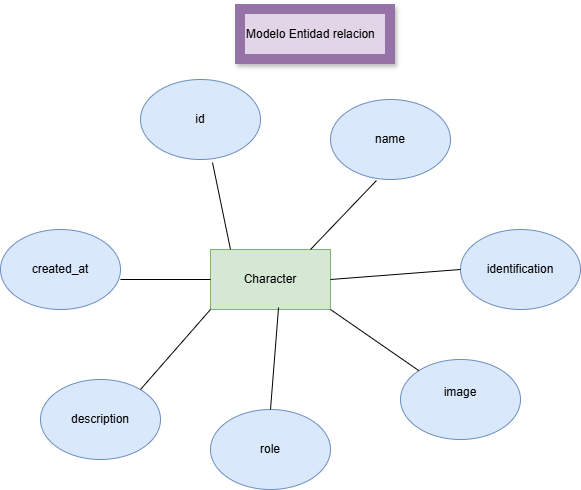

The diagram above was exported from draw.io. Its source (the exported page's mxGraphModel, read from the mxfile embedded in the PNG):
<mxGraphModel dx="1414" dy="829" grid="1" gridSize="10" guides="1" tooltips="1" connect="1" arrows="1" fold="1" page="1" pageScale="1" pageWidth="827" pageHeight="1169" math="0" shadow="0">
  <root>
    <mxCell id="0" />
    <mxCell id="1" parent="0" />
    <mxCell id="7W7ZMv0yOjIU-lbtKmOI-1" parent="1" style="rounded=0;whiteSpace=wrap;html=1;fillColor=#d5e8d4;strokeColor=#82b366;" value="Character" vertex="1">
      <mxGeometry height="60" width="120" x="210" y="250" as="geometry" />
    </mxCell>
    <mxCell id="7W7ZMv0yOjIU-lbtKmOI-2" parent="1" style="ellipse;whiteSpace=wrap;html=1;fillColor=#dae8fc;strokeColor=#6c8ebf;" value="id" vertex="1">
      <mxGeometry height="80" width="120" x="140" y="80" as="geometry" />
    </mxCell>
    <mxCell id="7W7ZMv0yOjIU-lbtKmOI-3" parent="1" style="ellipse;whiteSpace=wrap;html=1;fillColor=#dae8fc;strokeColor=#6c8ebf;" value="name" vertex="1">
      <mxGeometry height="80" width="120" x="330" y="100" as="geometry" />
    </mxCell>
    <mxCell id="7W7ZMv0yOjIU-lbtKmOI-4" parent="1" style="ellipse;whiteSpace=wrap;html=1;fillColor=#dae8fc;strokeColor=#6c8ebf;" value="identification" vertex="1">
      <mxGeometry height="80" width="120" x="460" y="230" as="geometry" />
    </mxCell>
    <mxCell id="7W7ZMv0yOjIU-lbtKmOI-5" parent="1" style="ellipse;whiteSpace=wrap;html=1;fillColor=#dae8fc;strokeColor=#6c8ebf;" value="image&lt;div&gt;&lt;br&gt;&lt;/div&gt;" vertex="1">
      <mxGeometry height="80" width="120" x="400" y="360" as="geometry" />
    </mxCell>
    <mxCell id="7W7ZMv0yOjIU-lbtKmOI-6" parent="1" style="ellipse;whiteSpace=wrap;html=1;fillColor=#dae8fc;strokeColor=#6c8ebf;" value="role" vertex="1">
      <mxGeometry height="80" width="120" x="210" y="410" as="geometry" />
    </mxCell>
    <mxCell id="7W7ZMv0yOjIU-lbtKmOI-7" parent="1" style="ellipse;whiteSpace=wrap;html=1;fillColor=#dae8fc;strokeColor=#6c8ebf;" value="description" vertex="1">
      <mxGeometry height="80" width="120" x="40" y="380" as="geometry" />
    </mxCell>
    <mxCell id="7W7ZMv0yOjIU-lbtKmOI-8" parent="1" style="ellipse;whiteSpace=wrap;html=1;fillColor=#dae8fc;strokeColor=#6c8ebf;" value="created_at" vertex="1">
      <mxGeometry height="80" width="120" y="230" as="geometry" />
    </mxCell>
    <mxCell id="7W7ZMv0yOjIU-lbtKmOI-9" edge="1" parent="1" style="endArrow=none;html=1;rounded=0;fontSize=12;startSize=8;endSize=8;curved=1;entryX=0;entryY=1;entryDx=0;entryDy=0;" target="7W7ZMv0yOjIU-lbtKmOI-1" value="">
      <mxGeometry height="50" relative="1" width="50" as="geometry">
        <mxPoint x="140" y="390" as="sourcePoint" />
        <mxPoint x="190" y="340" as="targetPoint" />
      </mxGeometry>
    </mxCell>
    <mxCell id="7W7ZMv0yOjIU-lbtKmOI-10" edge="1" parent="1" source="7W7ZMv0yOjIU-lbtKmOI-6" style="endArrow=none;html=1;rounded=0;fontSize=12;startSize=8;endSize=8;curved=1;entryX=0.567;entryY=0.967;entryDx=0;entryDy=0;entryPerimeter=0;exitX=0.5;exitY=0;exitDx=0;exitDy=0;" target="7W7ZMv0yOjIU-lbtKmOI-1" value="">
      <mxGeometry height="50" relative="1" width="50" as="geometry">
        <mxPoint x="260" y="410" as="sourcePoint" />
        <mxPoint x="310" y="360" as="targetPoint" />
      </mxGeometry>
    </mxCell>
    <mxCell id="7W7ZMv0yOjIU-lbtKmOI-11" edge="1" parent="1" source="7W7ZMv0yOjIU-lbtKmOI-1" style="endArrow=none;html=1;rounded=0;fontSize=12;startSize=8;endSize=8;curved=1;exitX=1;exitY=1;exitDx=0;exitDy=0;" target="7W7ZMv0yOjIU-lbtKmOI-5" value="">
      <mxGeometry height="50" relative="1" width="50" as="geometry">
        <mxPoint x="340" y="370" as="sourcePoint" />
        <mxPoint x="390" y="320" as="targetPoint" />
      </mxGeometry>
    </mxCell>
    <mxCell id="7W7ZMv0yOjIU-lbtKmOI-12" edge="1" parent="1" style="endArrow=none;html=1;rounded=0;fontSize=12;startSize=8;endSize=8;curved=1;entryX=0;entryY=0.5;entryDx=0;entryDy=0;" target="7W7ZMv0yOjIU-lbtKmOI-4" value="">
      <mxGeometry height="50" relative="1" width="50" as="geometry">
        <mxPoint x="330" y="280" as="sourcePoint" />
        <mxPoint x="380" y="230" as="targetPoint" />
      </mxGeometry>
    </mxCell>
    <mxCell id="7W7ZMv0yOjIU-lbtKmOI-13" edge="1" parent="1" style="endArrow=none;html=1;rounded=0;fontSize=12;startSize=8;endSize=8;curved=1;entryX=0.383;entryY=1.013;entryDx=0;entryDy=0;entryPerimeter=0;" target="7W7ZMv0yOjIU-lbtKmOI-3" value="">
      <mxGeometry height="50" relative="1" width="50" as="geometry">
        <mxPoint x="310" y="250" as="sourcePoint" />
        <mxPoint x="360" y="200" as="targetPoint" />
      </mxGeometry>
    </mxCell>
    <mxCell id="7W7ZMv0yOjIU-lbtKmOI-14" edge="1" parent="1" style="endArrow=none;html=1;rounded=0;fontSize=12;startSize=8;endSize=8;curved=1;entryX=0.6;entryY=1.038;entryDx=0;entryDy=0;entryPerimeter=0;" target="7W7ZMv0yOjIU-lbtKmOI-2" value="">
      <mxGeometry height="50" relative="1" width="50" as="geometry">
        <mxPoint x="230" y="250" as="sourcePoint" />
        <mxPoint x="280" y="200" as="targetPoint" />
      </mxGeometry>
    </mxCell>
    <mxCell id="7W7ZMv0yOjIU-lbtKmOI-15" edge="1" parent="1" style="endArrow=none;html=1;rounded=0;fontSize=12;startSize=8;endSize=8;curved=1;entryX=0;entryY=0.5;entryDx=0;entryDy=0;" target="7W7ZMv0yOjIU-lbtKmOI-1" value="">
      <mxGeometry height="50" relative="1" width="50" as="geometry">
        <mxPoint x="120" y="280" as="sourcePoint" />
        <mxPoint x="170" y="230" as="targetPoint" />
      </mxGeometry>
    </mxCell>
    <mxCell id="7W7ZMv0yOjIU-lbtKmOI-16" parent="1" style="text;strokeColor=#9673a6;fillColor=#e1d5e7;align=left;verticalAlign=middle;spacingLeft=4;spacingRight=4;overflow=hidden;points=[[0,0.5],[1,0.5]];portConstraint=eastwest;rotatable=0;whiteSpace=wrap;html=1;strokeWidth=10;shadow=1;" value="Modelo Entidad relacion" vertex="1">
      <mxGeometry height="50" width="150" x="240" y="10" as="geometry" />
    </mxCell>
  </root>
</mxGraphModel>